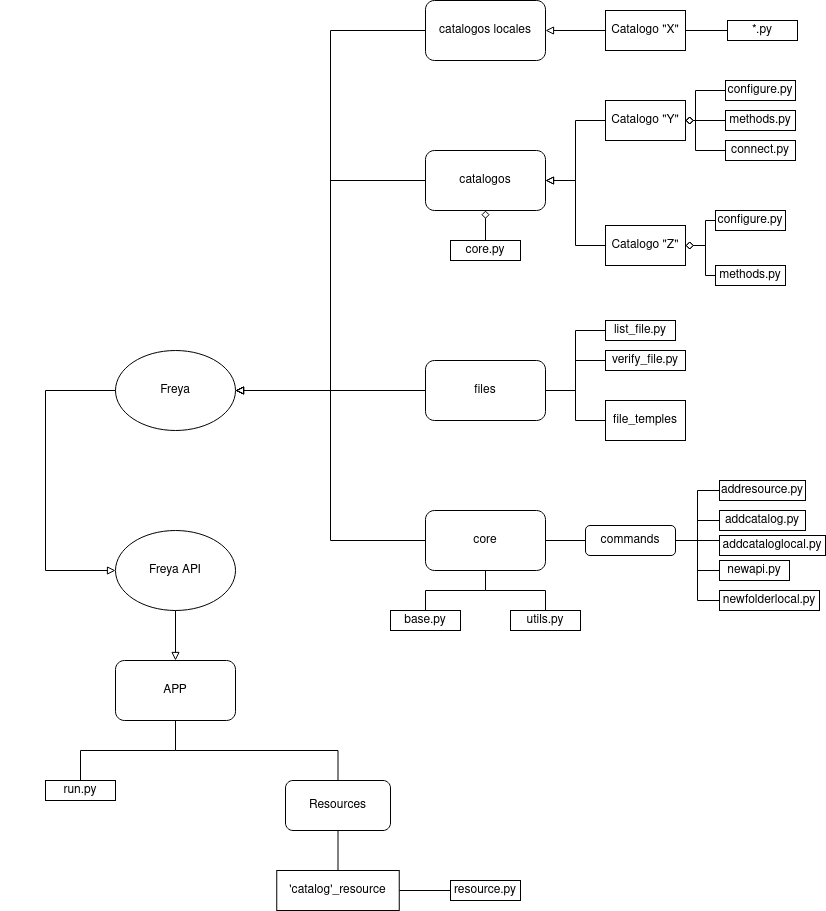

The diagram above was exported from draw.io. Its source (the exported page's mxGraphModel, read from the mxfile embedded in the PNG):
<mxGraphModel dx="2249" dy="804" grid="1" gridSize="10" guides="1" tooltips="1" connect="1" arrows="1" fold="1" page="1" pageScale="1" pageWidth="827" pageHeight="1169" math="0" shadow="0">
  <root>
    <mxCell id="0" />
    <mxCell id="1" parent="0" />
    <mxCell id="YRgjWyaXtDANm_NDkNQN-1" value="Catalogo &quot;Y&quot;" style="rounded=0;whiteSpace=wrap;html=1;" parent="1" vertex="1">
      <mxGeometry x="270" y="250" width="80" height="40" as="geometry" />
    </mxCell>
    <mxCell id="YRgjWyaXtDANm_NDkNQN-11" style="edgeStyle=orthogonalEdgeStyle;rounded=0;orthogonalLoop=1;jettySize=auto;html=1;exitX=1;exitY=0.5;exitDx=0;exitDy=0;entryX=0;entryY=0.5;entryDx=0;entryDy=0;startArrow=block;startFill=0;endArrow=none;endFill=0;" parent="1" source="YRgjWyaXtDANm_NDkNQN-2" target="YRgjWyaXtDANm_NDkNQN-1" edge="1">
      <mxGeometry x="-370" y="230" as="geometry" />
    </mxCell>
    <mxCell id="kc2FLEf9FOkDN95LBEdI-27" style="edgeStyle=orthogonalEdgeStyle;rounded=0;orthogonalLoop=1;jettySize=auto;html=1;exitX=0.5;exitY=1;exitDx=0;exitDy=0;startArrow=diamond;startFill=0;endArrow=none;endFill=0;" parent="1" source="YRgjWyaXtDANm_NDkNQN-2" edge="1">
      <mxGeometry x="-370" y="230" as="geometry">
        <mxPoint x="150" y="390" as="targetPoint" />
      </mxGeometry>
    </mxCell>
    <mxCell id="YRgjWyaXtDANm_NDkNQN-2" value="catalogos" style="rounded=1;whiteSpace=wrap;html=1;" parent="1" vertex="1">
      <mxGeometry x="90" y="300" width="120" height="60" as="geometry" />
    </mxCell>
    <mxCell id="YRgjWyaXtDANm_NDkNQN-3" value="Catalogo &quot;Z&quot;" style="rounded=0;whiteSpace=wrap;html=1;" parent="1" vertex="1">
      <mxGeometry x="270" y="375" width="80" height="40" as="geometry" />
    </mxCell>
    <mxCell id="YRgjWyaXtDANm_NDkNQN-12" style="edgeStyle=orthogonalEdgeStyle;rounded=0;orthogonalLoop=1;jettySize=auto;html=1;exitX=1;exitY=0.5;exitDx=0;exitDy=0;entryX=0;entryY=0.5;entryDx=0;entryDy=0;endArrow=none;endFill=0;startArrow=block;startFill=0;" parent="1" source="YRgjWyaXtDANm_NDkNQN-2" target="YRgjWyaXtDANm_NDkNQN-3" edge="1">
      <mxGeometry x="-370" y="230" as="geometry" />
    </mxCell>
    <mxCell id="YRgjWyaXtDANm_NDkNQN-5" value="configure.py" style="rounded=0;whiteSpace=wrap;html=1;" parent="1" vertex="1">
      <mxGeometry x="390" y="230" width="70" height="20" as="geometry" />
    </mxCell>
    <mxCell id="YRgjWyaXtDANm_NDkNQN-18" style="edgeStyle=orthogonalEdgeStyle;rounded=0;orthogonalLoop=1;jettySize=auto;html=1;exitX=1;exitY=0.5;exitDx=0;exitDy=0;entryX=0;entryY=0.5;entryDx=0;entryDy=0;startArrow=diamond;startFill=0;endArrow=none;endFill=0;" parent="1" source="YRgjWyaXtDANm_NDkNQN-1" target="YRgjWyaXtDANm_NDkNQN-5" edge="1">
      <mxGeometry x="-370" y="230" as="geometry">
        <Array as="points">
          <mxPoint x="360" y="270" />
          <mxPoint x="360" y="240" />
        </Array>
      </mxGeometry>
    </mxCell>
    <mxCell id="YRgjWyaXtDANm_NDkNQN-6" value="methods.py" style="rounded=0;whiteSpace=wrap;html=1;" parent="1" vertex="1">
      <mxGeometry x="390" y="260" width="70" height="20" as="geometry" />
    </mxCell>
    <mxCell id="YRgjWyaXtDANm_NDkNQN-20" style="edgeStyle=orthogonalEdgeStyle;rounded=0;orthogonalLoop=1;jettySize=auto;html=1;exitX=1;exitY=0.5;exitDx=0;exitDy=0;entryX=0;entryY=0.5;entryDx=0;entryDy=0;startArrow=diamond;startFill=0;endArrow=none;endFill=0;" parent="1" source="YRgjWyaXtDANm_NDkNQN-1" target="YRgjWyaXtDANm_NDkNQN-6" edge="1">
      <mxGeometry x="-370" y="230" as="geometry" />
    </mxCell>
    <mxCell id="YRgjWyaXtDANm_NDkNQN-7" value="connect.py" style="rounded=0;whiteSpace=wrap;html=1;" parent="1" vertex="1">
      <mxGeometry x="390" y="290" width="70" height="20" as="geometry" />
    </mxCell>
    <mxCell id="YRgjWyaXtDANm_NDkNQN-21" style="edgeStyle=orthogonalEdgeStyle;rounded=0;orthogonalLoop=1;jettySize=auto;html=1;exitX=1;exitY=0.5;exitDx=0;exitDy=0;entryX=0;entryY=0.5;entryDx=0;entryDy=0;startArrow=diamond;startFill=0;endArrow=none;endFill=0;" parent="1" source="YRgjWyaXtDANm_NDkNQN-1" target="YRgjWyaXtDANm_NDkNQN-7" edge="1">
      <mxGeometry x="-370" y="230" as="geometry">
        <Array as="points">
          <mxPoint x="360" y="270" />
          <mxPoint x="360" y="300" />
        </Array>
      </mxGeometry>
    </mxCell>
    <mxCell id="YRgjWyaXtDANm_NDkNQN-9" value="configure.py" style="rounded=0;whiteSpace=wrap;html=1;" parent="1" vertex="1">
      <mxGeometry x="380" y="360" width="70" height="20" as="geometry" />
    </mxCell>
    <mxCell id="YRgjWyaXtDANm_NDkNQN-22" style="edgeStyle=orthogonalEdgeStyle;rounded=0;orthogonalLoop=1;jettySize=auto;html=1;exitX=1;exitY=0.5;exitDx=0;exitDy=0;entryX=0;entryY=0.5;entryDx=0;entryDy=0;startArrow=diamond;startFill=0;endArrow=none;endFill=0;" parent="1" source="YRgjWyaXtDANm_NDkNQN-3" target="YRgjWyaXtDANm_NDkNQN-9" edge="1">
      <mxGeometry x="-370" y="230" as="geometry">
        <Array as="points">
          <mxPoint x="370" y="395" />
          <mxPoint x="370" y="370" />
        </Array>
      </mxGeometry>
    </mxCell>
    <mxCell id="YRgjWyaXtDANm_NDkNQN-10" value="methods.py" style="rounded=0;whiteSpace=wrap;html=1;" parent="1" vertex="1">
      <mxGeometry x="380" y="415" width="70" height="20" as="geometry" />
    </mxCell>
    <mxCell id="YRgjWyaXtDANm_NDkNQN-23" style="edgeStyle=orthogonalEdgeStyle;rounded=0;orthogonalLoop=1;jettySize=auto;html=1;exitX=1;exitY=0.5;exitDx=0;exitDy=0;entryX=0;entryY=0.5;entryDx=0;entryDy=0;startArrow=diamond;startFill=0;endArrow=none;endFill=0;" parent="1" source="YRgjWyaXtDANm_NDkNQN-3" target="YRgjWyaXtDANm_NDkNQN-10" edge="1">
      <mxGeometry x="-370" y="230" as="geometry" />
    </mxCell>
    <mxCell id="BJxiIhcMng1u58Lail3r-19" style="edgeStyle=orthogonalEdgeStyle;rounded=0;orthogonalLoop=1;jettySize=auto;html=1;exitX=1;exitY=0.5;exitDx=0;exitDy=0;entryX=0;entryY=0.5;entryDx=0;entryDy=0;endArrow=none;endFill=0;" parent="1" source="YRgjWyaXtDANm_NDkNQN-13" target="BJxiIhcMng1u58Lail3r-18" edge="1">
      <mxGeometry relative="1" as="geometry" />
    </mxCell>
    <mxCell id="YRgjWyaXtDANm_NDkNQN-13" value="files" style="rounded=1;whiteSpace=wrap;html=1;" parent="1" vertex="1">
      <mxGeometry x="90" y="510" width="120" height="60" as="geometry" />
    </mxCell>
    <mxCell id="YRgjWyaXtDANm_NDkNQN-27" style="edgeStyle=orthogonalEdgeStyle;rounded=0;orthogonalLoop=1;jettySize=auto;html=1;exitX=1;exitY=0.5;exitDx=0;exitDy=0;entryX=0;entryY=0.5;entryDx=0;entryDy=0;startArrow=block;startFill=0;endArrow=none;endFill=0;" parent="1" source="YRgjWyaXtDANm_NDkNQN-26" target="YRgjWyaXtDANm_NDkNQN-2" edge="1">
      <mxGeometry x="-370" y="230" as="geometry" />
    </mxCell>
    <mxCell id="YRgjWyaXtDANm_NDkNQN-28" style="edgeStyle=orthogonalEdgeStyle;rounded=0;orthogonalLoop=1;jettySize=auto;html=1;exitX=1;exitY=0.5;exitDx=0;exitDy=0;entryX=0;entryY=0.5;entryDx=0;entryDy=0;startArrow=block;startFill=0;endArrow=none;endFill=0;" parent="1" source="YRgjWyaXtDANm_NDkNQN-26" target="YRgjWyaXtDANm_NDkNQN-13" edge="1">
      <mxGeometry x="-370" y="230" as="geometry" />
    </mxCell>
    <mxCell id="YRgjWyaXtDANm_NDkNQN-26" value="Freya" style="ellipse;whiteSpace=wrap;html=1;" parent="1" vertex="1">
      <mxGeometry x="-220" y="500" width="120" height="80" as="geometry" />
    </mxCell>
    <mxCell id="YRgjWyaXtDANm_NDkNQN-30" value="base.py" style="rounded=0;whiteSpace=wrap;html=1;" parent="1" vertex="1">
      <mxGeometry x="55" y="760" width="70" height="20" as="geometry" />
    </mxCell>
    <mxCell id="YRgjWyaXtDANm_NDkNQN-31" style="edgeStyle=orthogonalEdgeStyle;rounded=0;orthogonalLoop=1;jettySize=auto;html=1;exitX=0.5;exitY=1;exitDx=0;exitDy=0;startArrow=none;startFill=0;endArrow=none;endFill=0;" parent="1" source="YRgjWyaXtDANm_NDkNQN-30" target="YRgjWyaXtDANm_NDkNQN-30" edge="1">
      <mxGeometry x="-370" y="180" as="geometry" />
    </mxCell>
    <mxCell id="YRgjWyaXtDANm_NDkNQN-34" value="utils.py" style="rounded=0;whiteSpace=wrap;html=1;" parent="1" vertex="1">
      <mxGeometry x="175" y="760" width="70" height="20" as="geometry" />
    </mxCell>
    <mxCell id="YRgjWyaXtDANm_NDkNQN-35" value="core.py" style="rounded=0;whiteSpace=wrap;html=1;" parent="1" vertex="1">
      <mxGeometry x="115" y="390" width="70" height="20" as="geometry" />
    </mxCell>
    <mxCell id="YRgjWyaXtDANm_NDkNQN-47" value="Freya API" style="ellipse;whiteSpace=wrap;html=1;" parent="1" vertex="1">
      <mxGeometry x="-220" y="680" width="120" height="80" as="geometry" />
    </mxCell>
    <mxCell id="YRgjWyaXtDANm_NDkNQN-57" style="edgeStyle=orthogonalEdgeStyle;rounded=0;orthogonalLoop=1;jettySize=auto;html=1;exitX=0;exitY=0.5;exitDx=0;exitDy=0;entryX=0;entryY=0.5;entryDx=0;entryDy=0;startArrow=none;startFill=0;endArrow=block;endFill=0;" parent="1" source="YRgjWyaXtDANm_NDkNQN-26" target="YRgjWyaXtDANm_NDkNQN-47" edge="1">
      <mxGeometry x="-370" y="230" as="geometry">
        <Array as="points">
          <mxPoint x="-290" y="540" />
          <mxPoint x="-290" y="720" />
        </Array>
      </mxGeometry>
    </mxCell>
    <mxCell id="kc2FLEf9FOkDN95LBEdI-16" style="edgeStyle=orthogonalEdgeStyle;rounded=0;orthogonalLoop=1;jettySize=auto;html=1;exitX=0.5;exitY=1;exitDx=0;exitDy=0;startArrow=none;startFill=0;endArrow=none;endFill=0;" parent="1" edge="1">
      <mxGeometry x="-370" y="230" as="geometry">
        <mxPoint x="-335" y="940" as="sourcePoint" />
        <mxPoint x="-335" y="940" as="targetPoint" />
      </mxGeometry>
    </mxCell>
    <mxCell id="kc2FLEf9FOkDN95LBEdI-19" value="resource.py" style="rounded=0;whiteSpace=wrap;html=1;" parent="1" vertex="1">
      <mxGeometry x="115" y="1030" width="70" height="20" as="geometry" />
    </mxCell>
    <mxCell id="ywAROic4ScHp8mKJ5bZp-12" style="edgeStyle=orthogonalEdgeStyle;rounded=0;orthogonalLoop=1;jettySize=auto;html=1;exitX=0;exitY=0.5;exitDx=0;exitDy=0;entryX=1;entryY=0.5;entryDx=0;entryDy=0;endArrow=block;endFill=0;" parent="1" source="ywAROic4ScHp8mKJ5bZp-11" target="YRgjWyaXtDANm_NDkNQN-26" edge="1">
      <mxGeometry x="-370" y="230" as="geometry" />
    </mxCell>
    <mxCell id="BJxiIhcMng1u58Lail3r-1" style="edgeStyle=orthogonalEdgeStyle;rounded=0;orthogonalLoop=1;jettySize=auto;html=1;exitX=0.5;exitY=1;exitDx=0;exitDy=0;entryX=0.5;entryY=0;entryDx=0;entryDy=0;endArrow=none;endFill=0;" parent="1" source="ywAROic4ScHp8mKJ5bZp-11" target="YRgjWyaXtDANm_NDkNQN-30" edge="1">
      <mxGeometry relative="1" as="geometry" />
    </mxCell>
    <mxCell id="BJxiIhcMng1u58Lail3r-2" style="edgeStyle=orthogonalEdgeStyle;rounded=0;orthogonalLoop=1;jettySize=auto;html=1;exitX=0.5;exitY=1;exitDx=0;exitDy=0;entryX=0.5;entryY=0;entryDx=0;entryDy=0;endArrow=none;endFill=0;" parent="1" source="ywAROic4ScHp8mKJ5bZp-11" target="YRgjWyaXtDANm_NDkNQN-34" edge="1">
      <mxGeometry relative="1" as="geometry" />
    </mxCell>
    <mxCell id="BJxiIhcMng1u58Lail3r-4" style="edgeStyle=orthogonalEdgeStyle;rounded=0;orthogonalLoop=1;jettySize=auto;html=1;exitX=1;exitY=0.5;exitDx=0;exitDy=0;entryX=0;entryY=0.5;entryDx=0;entryDy=0;endArrow=none;endFill=0;" parent="1" source="ywAROic4ScHp8mKJ5bZp-11" target="BJxiIhcMng1u58Lail3r-3" edge="1">
      <mxGeometry relative="1" as="geometry" />
    </mxCell>
    <mxCell id="ywAROic4ScHp8mKJ5bZp-11" value="core" style="rounded=1;whiteSpace=wrap;html=1;" parent="1" vertex="1">
      <mxGeometry x="90" y="660" width="120" height="60" as="geometry" />
    </mxCell>
    <mxCell id="ywAROic4ScHp8mKJ5bZp-14" value="APP" style="rounded=1;whiteSpace=wrap;html=1;align=center;" parent="1" vertex="1">
      <mxGeometry x="-220" y="810" width="120" height="60" as="geometry" />
    </mxCell>
    <mxCell id="ywAROic4ScHp8mKJ5bZp-15" style="edgeStyle=orthogonalEdgeStyle;rounded=0;orthogonalLoop=1;jettySize=auto;html=1;exitX=0.5;exitY=1;exitDx=0;exitDy=0;endArrow=block;endFill=0;" parent="1" source="YRgjWyaXtDANm_NDkNQN-47" target="ywAROic4ScHp8mKJ5bZp-14" edge="1">
      <mxGeometry x="-370" y="230" as="geometry" />
    </mxCell>
    <mxCell id="ywAROic4ScHp8mKJ5bZp-16" value="run.py" style="rounded=0;whiteSpace=wrap;html=1;" parent="1" vertex="1">
      <mxGeometry x="-290" y="930" width="70" height="20" as="geometry" />
    </mxCell>
    <mxCell id="ywAROic4ScHp8mKJ5bZp-17" style="edgeStyle=orthogonalEdgeStyle;rounded=0;orthogonalLoop=1;jettySize=auto;html=1;exitX=0.5;exitY=1;exitDx=0;exitDy=0;entryX=0.5;entryY=0;entryDx=0;entryDy=0;endArrow=none;endFill=0;" parent="1" source="ywAROic4ScHp8mKJ5bZp-14" target="ywAROic4ScHp8mKJ5bZp-16" edge="1">
      <mxGeometry x="-370" y="230" as="geometry" />
    </mxCell>
    <mxCell id="ywAROic4ScHp8mKJ5bZp-28" value="list_file.py " style="rounded=0;whiteSpace=wrap;html=1;" parent="1" vertex="1">
      <mxGeometry x="270" y="470" width="70" height="20" as="geometry" />
    </mxCell>
    <mxCell id="eyY1YdeMh7pC4wplscp6-9" style="edgeStyle=orthogonalEdgeStyle;rounded=0;orthogonalLoop=1;jettySize=auto;html=1;exitX=1;exitY=0.5;exitDx=0;exitDy=0;entryX=0;entryY=0.5;entryDx=0;entryDy=0;endArrow=none;endFill=0;" parent="1" source="YRgjWyaXtDANm_NDkNQN-13" target="ywAROic4ScHp8mKJ5bZp-28" edge="1">
      <mxGeometry x="-370" y="230" as="geometry" />
    </mxCell>
    <mxCell id="eyY1YdeMh7pC4wplscp6-2" value="&lt;div&gt;Resources&lt;/div&gt;" style="rounded=1;whiteSpace=wrap;html=1;" parent="1" vertex="1">
      <mxGeometry x="-50" y="930" width="105" height="50" as="geometry" />
    </mxCell>
    <mxCell id="ywAROic4ScHp8mKJ5bZp-18" style="edgeStyle=orthogonalEdgeStyle;rounded=0;orthogonalLoop=1;jettySize=auto;html=1;exitX=0.5;exitY=1;exitDx=0;exitDy=0;entryX=0.5;entryY=0;entryDx=0;entryDy=0;endArrow=none;endFill=0;" parent="1" source="ywAROic4ScHp8mKJ5bZp-14" target="eyY1YdeMh7pC4wplscp6-2" edge="1">
      <mxGeometry x="-370" y="230" as="geometry">
        <mxPoint x="-87.5" y="920" as="targetPoint" />
      </mxGeometry>
    </mxCell>
    <mxCell id="eyY1YdeMh7pC4wplscp6-7" style="edgeStyle=orthogonalEdgeStyle;rounded=0;orthogonalLoop=1;jettySize=auto;html=1;exitX=1;exitY=0.5;exitDx=0;exitDy=0;entryX=0;entryY=0.5;entryDx=0;entryDy=0;endArrow=none;endFill=0;" parent="1" source="eyY1YdeMh7pC4wplscp6-3" target="kc2FLEf9FOkDN95LBEdI-19" edge="1">
      <mxGeometry x="-370" y="230" as="geometry" />
    </mxCell>
    <mxCell id="eyY1YdeMh7pC4wplscp6-3" value="'catalog'_resource" style="rounded=0;whiteSpace=wrap;html=1;" parent="1" vertex="1">
      <mxGeometry x="-58.75" y="1020" width="122.5" height="40" as="geometry" />
    </mxCell>
    <mxCell id="eyY1YdeMh7pC4wplscp6-11" value="&lt;div&gt;file_temples&lt;/div&gt;" style="rounded=0;whiteSpace=wrap;html=1;" parent="1" vertex="1">
      <mxGeometry x="270" y="550" width="80" height="40" as="geometry" />
    </mxCell>
    <mxCell id="eyY1YdeMh7pC4wplscp6-6" style="edgeStyle=orthogonalEdgeStyle;rounded=0;orthogonalLoop=1;jettySize=auto;html=1;exitX=0.5;exitY=1;exitDx=0;exitDy=0;entryX=0.5;entryY=0;entryDx=0;entryDy=0;endArrow=none;endFill=0;" parent="1" source="eyY1YdeMh7pC4wplscp6-2" target="eyY1YdeMh7pC4wplscp6-3" edge="1">
      <mxGeometry x="-370" y="230" as="geometry" />
    </mxCell>
    <mxCell id="eyY1YdeMh7pC4wplscp6-12" style="edgeStyle=orthogonalEdgeStyle;rounded=0;orthogonalLoop=1;jettySize=auto;html=1;exitX=1;exitY=0.5;exitDx=0;exitDy=0;entryX=0;entryY=0.5;entryDx=0;entryDy=0;endArrow=none;endFill=0;" parent="1" source="YRgjWyaXtDANm_NDkNQN-13" target="eyY1YdeMh7pC4wplscp6-11" edge="1">
      <mxGeometry x="-370" y="230" as="geometry" />
    </mxCell>
    <mxCell id="BJxiIhcMng1u58Lail3r-13" style="edgeStyle=orthogonalEdgeStyle;rounded=0;orthogonalLoop=1;jettySize=auto;html=1;exitX=1;exitY=0.5;exitDx=0;exitDy=0;entryX=0;entryY=0.5;entryDx=0;entryDy=0;endArrow=none;endFill=0;" parent="1" source="BJxiIhcMng1u58Lail3r-3" target="BJxiIhcMng1u58Lail3r-10" edge="1">
      <mxGeometry relative="1" as="geometry" />
    </mxCell>
    <mxCell id="BJxiIhcMng1u58Lail3r-14" style="edgeStyle=orthogonalEdgeStyle;rounded=0;orthogonalLoop=1;jettySize=auto;html=1;exitX=1;exitY=0.5;exitDx=0;exitDy=0;entryX=0;entryY=0.5;entryDx=0;entryDy=0;endArrow=none;endFill=0;" parent="1" source="BJxiIhcMng1u58Lail3r-3" target="BJxiIhcMng1u58Lail3r-9" edge="1">
      <mxGeometry relative="1" as="geometry" />
    </mxCell>
    <mxCell id="BJxiIhcMng1u58Lail3r-15" style="edgeStyle=orthogonalEdgeStyle;rounded=0;orthogonalLoop=1;jettySize=auto;html=1;exitX=1;exitY=0.5;exitDx=0;exitDy=0;entryX=0;entryY=0.25;entryDx=0;entryDy=0;endArrow=none;endFill=0;" parent="1" source="BJxiIhcMng1u58Lail3r-3" target="BJxiIhcMng1u58Lail3r-11" edge="1">
      <mxGeometry relative="1" as="geometry" />
    </mxCell>
    <mxCell id="BJxiIhcMng1u58Lail3r-16" style="edgeStyle=orthogonalEdgeStyle;rounded=0;orthogonalLoop=1;jettySize=auto;html=1;exitX=1;exitY=0.5;exitDx=0;exitDy=0;entryX=0;entryY=0.5;entryDx=0;entryDy=0;endArrow=none;endFill=0;" parent="1" source="BJxiIhcMng1u58Lail3r-3" target="BJxiIhcMng1u58Lail3r-5" edge="1">
      <mxGeometry relative="1" as="geometry" />
    </mxCell>
    <mxCell id="BJxiIhcMng1u58Lail3r-17" style="edgeStyle=orthogonalEdgeStyle;rounded=0;orthogonalLoop=1;jettySize=auto;html=1;exitX=1;exitY=0.5;exitDx=0;exitDy=0;entryX=0;entryY=0.5;entryDx=0;entryDy=0;endArrow=none;endFill=0;" parent="1" source="BJxiIhcMng1u58Lail3r-3" target="BJxiIhcMng1u58Lail3r-6" edge="1">
      <mxGeometry relative="1" as="geometry" />
    </mxCell>
    <mxCell id="BJxiIhcMng1u58Lail3r-3" value="commands" style="rounded=1;whiteSpace=wrap;html=1;" parent="1" vertex="1">
      <mxGeometry x="250" y="675" width="90" height="30" as="geometry" />
    </mxCell>
    <mxCell id="BJxiIhcMng1u58Lail3r-5" value="newapi.py" style="rounded=0;whiteSpace=wrap;html=1;" parent="1" vertex="1">
      <mxGeometry x="384" y="710" width="70" height="20" as="geometry" />
    </mxCell>
    <mxCell id="BJxiIhcMng1u58Lail3r-6" value="newfolderlocal.py" style="rounded=0;whiteSpace=wrap;html=1;" parent="1" vertex="1">
      <mxGeometry x="384" y="740" width="100" height="20" as="geometry" />
    </mxCell>
    <mxCell id="BJxiIhcMng1u58Lail3r-9" value="addcatalog.py" style="rounded=0;whiteSpace=wrap;html=1;" parent="1" vertex="1">
      <mxGeometry x="384" y="660" width="86" height="20" as="geometry" />
    </mxCell>
    <mxCell id="BJxiIhcMng1u58Lail3r-10" value="addresource.py" style="rounded=0;whiteSpace=wrap;html=1;" parent="1" vertex="1">
      <mxGeometry x="384" y="630" width="86" height="20" as="geometry" />
    </mxCell>
    <mxCell id="BJxiIhcMng1u58Lail3r-11" value="addcataloglocal.py" style="rounded=0;whiteSpace=wrap;html=1;" parent="1" vertex="1">
      <mxGeometry x="384" y="685" width="106" height="20" as="geometry" />
    </mxCell>
    <mxCell id="BJxiIhcMng1u58Lail3r-18" value="verify_file.py" style="rounded=0;whiteSpace=wrap;html=1;" parent="1" vertex="1">
      <mxGeometry x="270" y="500" width="80" height="20" as="geometry" />
    </mxCell>
    <mxCell id="BJxiIhcMng1u58Lail3r-23" style="edgeStyle=orthogonalEdgeStyle;rounded=0;orthogonalLoop=1;jettySize=auto;html=1;exitX=0;exitY=0.5;exitDx=0;exitDy=0;entryX=1;entryY=0.5;entryDx=0;entryDy=0;endArrow=block;endFill=0;startArrow=none;startFill=0;" parent="1" source="BJxiIhcMng1u58Lail3r-21" target="YRgjWyaXtDANm_NDkNQN-26" edge="1">
      <mxGeometry relative="1" as="geometry" />
    </mxCell>
    <mxCell id="BJxiIhcMng1u58Lail3r-21" value="catalogos locales" style="rounded=1;whiteSpace=wrap;html=1;" parent="1" vertex="1">
      <mxGeometry x="90" y="150" width="120" height="60" as="geometry" />
    </mxCell>
    <mxCell id="BJxiIhcMng1u58Lail3r-26" style="edgeStyle=orthogonalEdgeStyle;rounded=0;orthogonalLoop=1;jettySize=auto;html=1;exitX=0;exitY=0.5;exitDx=0;exitDy=0;startArrow=none;startFill=0;endArrow=block;endFill=0;" parent="1" source="BJxiIhcMng1u58Lail3r-24" target="BJxiIhcMng1u58Lail3r-21" edge="1">
      <mxGeometry relative="1" as="geometry" />
    </mxCell>
    <mxCell id="BJxiIhcMng1u58Lail3r-24" value="Catalogo &quot;X&quot;" style="rounded=0;whiteSpace=wrap;html=1;" parent="1" vertex="1">
      <mxGeometry x="270" y="160" width="80" height="40" as="geometry" />
    </mxCell>
    <mxCell id="BJxiIhcMng1u58Lail3r-28" style="edgeStyle=orthogonalEdgeStyle;rounded=0;orthogonalLoop=1;jettySize=auto;html=1;exitX=0;exitY=0.5;exitDx=0;exitDy=0;startArrow=none;startFill=0;endArrow=none;endFill=0;" parent="1" source="BJxiIhcMng1u58Lail3r-27" target="BJxiIhcMng1u58Lail3r-24" edge="1">
      <mxGeometry relative="1" as="geometry" />
    </mxCell>
    <mxCell id="BJxiIhcMng1u58Lail3r-27" value="*.py" style="rounded=0;whiteSpace=wrap;html=1;" parent="1" vertex="1">
      <mxGeometry x="392" y="170" width="70" height="20" as="geometry" />
    </mxCell>
  </root>
</mxGraphModel>